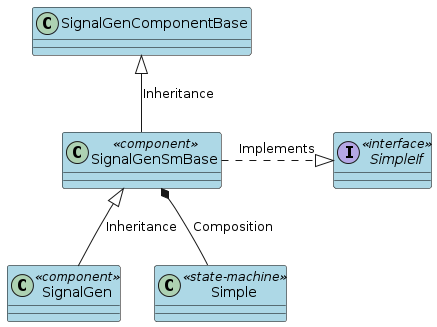

The diagram above was rendered by PlantUML. Its source (embedded in the PNG):
@startuml
'skinparam Style strictuml

' Set global class color
skinparam class {
    BackgroundColor LightBlue
    BorderColor Black
}

interface SimpleIf <<interface>> {

}

class SignalGenSmBase <<component>> {

}

class SignalGen <<component>> {

}

class Simple <<state-machine>> {

}


class SignalGenComponentBase {

}

SignalGenSmBase <|-- SignalGen : Inheritance
SignalGenComponentBase <|-- SignalGenSmBase : Inheritance
SignalGenSmBase .right.|> SimpleIf : Implements
SignalGenSmBase *-- Simple : Composition
@enduml